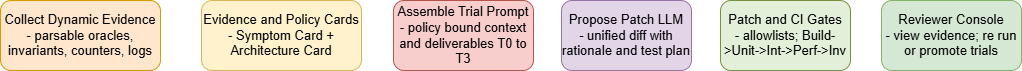

The diagram above was exported from draw.io. Its source (the exported page's mxGraphModel, read from the mxfile embedded in the PNG):
<mxGraphModel dx="83075" dy="71104" grid="1" gridSize="10" guides="1" tooltips="1" connect="1" arrows="1" fold="1" page="1" pageScale="1" pageWidth="800" pageHeight="1400" math="0" shadow="0">
  <root>
    <mxCell id="0" />
    <mxCell id="1" parent="0" />
    <mxCell id="2" value="Collect Dynamic Evidence&#10;- parsable oracles, invariants, counters, logs" style="rounded=1;whiteSpace=wrap;html=1;fillColor=#ffe6cc;strokeColor=#d79b00;fontSize=13" vertex="1" parent="1">
      <mxGeometry x="-41" y="220" width="160" height="70" as="geometry" />
    </mxCell>
    <mxCell id="3" value="Evidence and Policy Cards&#10;- Symptom Card + Architecture Card" style="rounded=1;whiteSpace=wrap;html=1;fillColor=#fff2cc;strokeColor=#d6b656;fontSize=13" vertex="1" parent="1">
      <mxGeometry x="160" y="220" width="160" height="70" as="geometry" />
    </mxCell>
    <mxCell id="4" value="Assemble Trial Prompt&#10;- policy bound context and deliverables T0 to T3" style="rounded=1;whiteSpace=wrap;html=1;fillColor=#f8cecc;strokeColor=#b85450;fontSize=13" vertex="1" parent="1">
      <mxGeometry x="352" y="220" width="140" height="70" as="geometry" />
    </mxCell>
    <mxCell id="5" value="Propose Patch LLM&#10;- unified diff with rationale and test plan" style="rounded=1;whiteSpace=wrap;html=1;fillColor=#e1d5e7;strokeColor=#9673a6;fontSize=13" vertex="1" parent="1">
      <mxGeometry x="520" y="220" width="130" height="70" as="geometry" />
    </mxCell>
    <mxCell id="6" value="Patch and CI Gates&#10;- allowlists; Build-&gt;Unit-&gt;Int-&gt;Perf-&gt;Inv" style="rounded=1;whiteSpace=wrap;html=1;fillColor=#e2f0d9;strokeColor=#76923c;fontSize=13" vertex="1" parent="1">
      <mxGeometry x="679" y="220" width="130" height="70" as="geometry" />
    </mxCell>
    <mxCell id="7" value="Reviewer Console&#10;- view evidence; re run or promote trials" style="rounded=1;whiteSpace=wrap;html=1;fillColor=#d5e8d4;strokeColor=#82b366;fontSize=13" vertex="1" parent="1">
      <mxGeometry x="840" y="220" width="140" height="70" as="geometry" />
    </mxCell>
  </root>
</mxGraphModel>